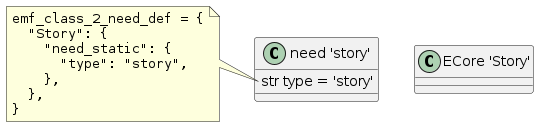

The diagram above was rendered by PlantUML. Its source (embedded in the PNG):
@startuml
class "need 'story'" as need {
    str type = 'story'
}
class "ECore 'Story'" as ecore {
}
note left of need::type
    <code>
    emf_class_2_need_def = {
      "Story": {
        "need_static": {
          "type": "story",
        },
      },
    }
end note
@enduml